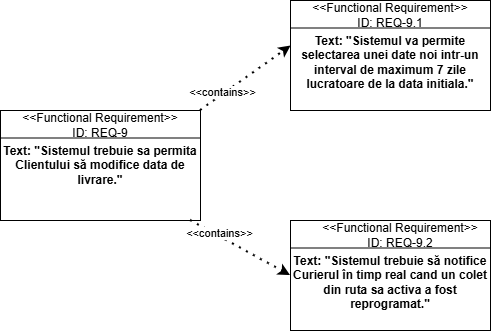

The diagram above was exported from draw.io. Its source (the exported page's mxGraphModel, read from the mxfile embedded in the PNG):
<mxGraphModel dx="858" dy="483" grid="1" gridSize="10" guides="1" tooltips="1" connect="1" arrows="1" fold="1" page="1" pageScale="1" pageWidth="850" pageHeight="1100" math="0" shadow="0">
  <root>
    <mxCell id="0" />
    <mxCell id="1" parent="0" />
    <mxCell id="4e5wunIrQ3nX5WJmLEev-32" parent="1" style="rounded=0;whiteSpace=wrap;html=1;" value="&lt;span data-path-to-node=&quot;12,1,1,0&quot;&gt;&lt;b data-path-to-node=&quot;12,1,1,0&quot; data-index-in-node=&quot;0&quot;&gt;Text: &quot;Sistemul trebuie sa permita Clientului să modifice data de livrare.&quot;&lt;/b&gt;&lt;/span&gt;" vertex="1">
      <mxGeometry height="110" width="200" x="50" y="200" as="geometry" />
    </mxCell>
    <mxCell id="4e5wunIrQ3nX5WJmLEev-33" edge="1" parent="1" source="4e5wunIrQ3nX5WJmLEev-32" style="endArrow=none;html=1;rounded=0;entryX=1;entryY=0.25;entryDx=0;entryDy=0;exitX=0;exitY=0.25;exitDx=0;exitDy=0;" target="4e5wunIrQ3nX5WJmLEev-32" value="">
      <mxGeometry height="50" relative="1" width="50" as="geometry">
        <mxPoint x="50" y="230" as="sourcePoint" />
        <mxPoint x="100" y="180" as="targetPoint" />
      </mxGeometry>
    </mxCell>
    <mxCell id="4e5wunIrQ3nX5WJmLEev-34" parent="1" style="text;html=1;whiteSpace=wrap;strokeColor=none;fillColor=none;align=center;verticalAlign=middle;rounded=0;" value="&amp;lt;&amp;lt;Functional Requirement&amp;gt;&amp;gt;&lt;div&gt;ID: REQ-9&lt;/div&gt;" vertex="1">
      <mxGeometry height="30" width="200" x="50" y="200" as="geometry" />
    </mxCell>
    <mxCell id="4e5wunIrQ3nX5WJmLEev-35" parent="1" style="rounded=0;whiteSpace=wrap;html=1;" value="&lt;div&gt;&lt;span data-path-to-node=&quot;12,1,1,0&quot;&gt;&lt;b data-path-to-node=&quot;12,1,1,0&quot; data-index-in-node=&quot;0&quot;&gt;&lt;br&gt;&lt;/b&gt;&lt;/span&gt;&lt;/div&gt;&lt;span data-path-to-node=&quot;12,1,1,0&quot;&gt;&lt;b data-path-to-node=&quot;12,1,1,0&quot; data-index-in-node=&quot;0&quot;&gt;Text: &quot;&lt;span data-path-to-node=&quot;12,2,0,0&quot;&gt;&lt;/span&gt;&lt;span data-path-to-node=&quot;12,2,1,0&quot;&gt;Sistemul va permite selectarea unei date noi intr-un interval de maximum 7 zile lucratoare de la data initiala.&lt;/span&gt;&quot;&lt;/b&gt;&lt;/span&gt;" vertex="1">
      <mxGeometry height="110" width="200" x="340" y="90" as="geometry" />
    </mxCell>
    <mxCell id="4e5wunIrQ3nX5WJmLEev-36" edge="1" parent="1" source="4e5wunIrQ3nX5WJmLEev-35" style="endArrow=none;html=1;rounded=0;entryX=1;entryY=0.25;entryDx=0;entryDy=0;exitX=0;exitY=0.25;exitDx=0;exitDy=0;" target="4e5wunIrQ3nX5WJmLEev-35" value="">
      <mxGeometry height="50" relative="1" width="50" as="geometry">
        <mxPoint x="340" y="120" as="sourcePoint" />
        <mxPoint x="390" y="70" as="targetPoint" />
      </mxGeometry>
    </mxCell>
    <mxCell id="4e5wunIrQ3nX5WJmLEev-37" parent="1" style="text;html=1;whiteSpace=wrap;strokeColor=none;fillColor=none;align=center;verticalAlign=middle;rounded=0;" value="&amp;lt;&amp;lt;Functional Requirement&amp;gt;&amp;gt;&lt;div&gt;ID: REQ-9.1&lt;/div&gt;" vertex="1">
      <mxGeometry height="30" width="200" x="340" y="90" as="geometry" />
    </mxCell>
    <mxCell id="4e5wunIrQ3nX5WJmLEev-38" parent="1" style="rounded=0;whiteSpace=wrap;html=1;" value="&lt;div&gt;&lt;span data-path-to-node=&quot;12,1,1,0&quot;&gt;&lt;b data-path-to-node=&quot;12,1,1,0&quot; data-index-in-node=&quot;0&quot;&gt;&lt;br&gt;&lt;/b&gt;&lt;/span&gt;&lt;/div&gt;&lt;span data-path-to-node=&quot;12,1,1,0&quot;&gt;&lt;b data-path-to-node=&quot;12,1,1,0&quot; data-index-in-node=&quot;0&quot;&gt;Text: &quot;&lt;span data-path-to-node=&quot;12,3,0,0&quot;&gt;&lt;/span&gt;&lt;span data-path-to-node=&quot;12,3,1,0&quot;&gt;Sistemul trebuie să notifice Curierul în timp real cand un colet din ruta sa activa a fost reprogramat.&lt;/span&gt;&quot;&lt;/b&gt;&lt;/span&gt;" vertex="1">
      <mxGeometry height="110" width="200" x="340" y="310" as="geometry" />
    </mxCell>
    <mxCell id="4e5wunIrQ3nX5WJmLEev-39" edge="1" parent="1" source="4e5wunIrQ3nX5WJmLEev-38" style="endArrow=none;html=1;rounded=0;entryX=1;entryY=0.25;entryDx=0;entryDy=0;exitX=0;exitY=0.25;exitDx=0;exitDy=0;" target="4e5wunIrQ3nX5WJmLEev-38" value="">
      <mxGeometry height="50" relative="1" width="50" as="geometry">
        <mxPoint x="350" y="340" as="sourcePoint" />
        <mxPoint x="400" y="290" as="targetPoint" />
      </mxGeometry>
    </mxCell>
    <mxCell id="4e5wunIrQ3nX5WJmLEev-40" parent="1" style="text;html=1;whiteSpace=wrap;strokeColor=none;fillColor=none;align=center;verticalAlign=middle;rounded=0;" value="&amp;lt;&amp;lt;Functional Requirement&amp;gt;&amp;gt;&lt;div&gt;ID: REQ-9.2&lt;/div&gt;" vertex="1">
      <mxGeometry height="30" width="200" x="350" y="310" as="geometry" />
    </mxCell>
    <mxCell id="4e5wunIrQ3nX5WJmLEev-41" edge="1" parent="1" style="endArrow=classic;dashed=1;html=1;dashPattern=1 3;strokeWidth=2;rounded=0;entryX=0.003;entryY=0.414;entryDx=0;entryDy=0;entryPerimeter=0;endFill=1;" target="4e5wunIrQ3nX5WJmLEev-35" value="">
      <mxGeometry height="50" relative="1" width="50" as="geometry">
        <mxPoint x="250" y="200" as="sourcePoint" />
        <mxPoint x="300" y="150" as="targetPoint" />
      </mxGeometry>
    </mxCell>
    <mxCell id="4e5wunIrQ3nX5WJmLEev-43" connectable="0" parent="4e5wunIrQ3nX5WJmLEev-41" style="edgeLabel;html=1;align=center;verticalAlign=middle;resizable=0;points=[];" value="&amp;lt;&amp;lt;contains&amp;gt;&amp;gt;" vertex="1">
      <mxGeometry relative="1" x="-0.5018" y="3" as="geometry">
        <mxPoint as="offset" />
      </mxGeometry>
    </mxCell>
    <mxCell id="4e5wunIrQ3nX5WJmLEev-42" edge="1" parent="1" style="endArrow=classic;dashed=1;html=1;dashPattern=1 3;strokeWidth=2;rounded=0;entryX=0;entryY=0.5;entryDx=0;entryDy=0;endFill=1;" target="4e5wunIrQ3nX5WJmLEev-38" value="">
      <mxGeometry height="50" relative="1" width="50" as="geometry">
        <mxPoint x="240" y="310" as="sourcePoint" />
        <mxPoint x="290" y="260" as="targetPoint" />
      </mxGeometry>
    </mxCell>
    <mxCell id="4e5wunIrQ3nX5WJmLEev-44" connectable="0" parent="4e5wunIrQ3nX5WJmLEev-42" style="edgeLabel;html=1;align=center;verticalAlign=middle;resizable=0;points=[];" value="&amp;lt;&amp;lt;contains&amp;gt;&amp;gt;" vertex="1">
      <mxGeometry relative="1" x="-0.4608" y="3" as="geometry">
        <mxPoint as="offset" />
      </mxGeometry>
    </mxCell>
  </root>
</mxGraphModel>